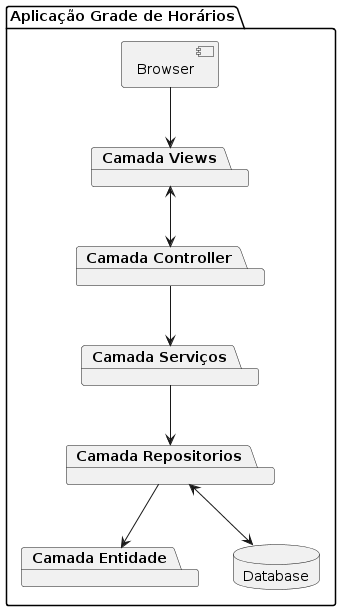

The diagram above was rendered by PlantUML. Its source (embedded in the PNG):
@startuml
package "Aplicação Grade de Horários" {

    package "Camada Entidade" {

    }
    package "Camada Repositorios" {
    }
    package "Camada Serviços" {

    }
    package "Camada Controller" {
    }
    package "Camada Views" {
    }
    
    [Browser]
    
        Database "Database" {
    }
}


Browser --> "Camada Views" 
"Camada Views" <--> "Camada Controller" 
"Camada Controller" --> "Camada Serviços" 
"Camada Serviços" --> "Camada Repositorios" 
"Camada Repositorios" --> "Camada Entidade" 
"Camada Repositorios" <--> Database
@enduml